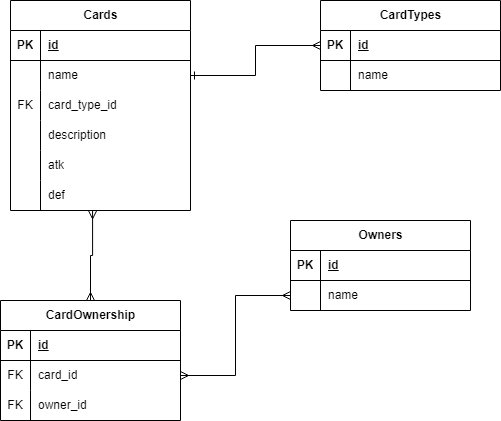

The diagram above was exported from draw.io. Its source (the exported page's mxGraphModel, read from the mxfile embedded in the PNG):
<mxGraphModel dx="614" dy="771" grid="1" gridSize="10" guides="1" tooltips="1" connect="1" arrows="1" fold="1" page="1" pageScale="1" pageWidth="850" pageHeight="1100" math="0" shadow="0">
  <root>
    <mxCell id="0" />
    <mxCell id="1" parent="0" />
    <mxCell id="XlztDqqg6HHRoDb2aBSC-2" value="Owners" style="shape=table;startSize=30;container=1;collapsible=1;childLayout=tableLayout;fixedRows=1;rowLines=0;fontStyle=1;align=center;resizeLast=1;html=1;" vertex="1" parent="1">
      <mxGeometry x="320" y="590" width="180" height="90" as="geometry" />
    </mxCell>
    <mxCell id="XlztDqqg6HHRoDb2aBSC-3" value="" style="shape=tableRow;horizontal=0;startSize=0;swimlaneHead=0;swimlaneBody=0;fillColor=none;collapsible=0;dropTarget=0;points=[[0,0.5],[1,0.5]];portConstraint=eastwest;top=0;left=0;right=0;bottom=1;" vertex="1" parent="XlztDqqg6HHRoDb2aBSC-2">
      <mxGeometry y="30" width="180" height="30" as="geometry" />
    </mxCell>
    <mxCell id="XlztDqqg6HHRoDb2aBSC-4" value="PK" style="shape=partialRectangle;connectable=0;fillColor=none;top=0;left=0;bottom=0;right=0;fontStyle=1;overflow=hidden;whiteSpace=wrap;html=1;" vertex="1" parent="XlztDqqg6HHRoDb2aBSC-3">
      <mxGeometry width="30" height="30" as="geometry">
        <mxRectangle width="30" height="30" as="alternateBounds" />
      </mxGeometry>
    </mxCell>
    <mxCell id="XlztDqqg6HHRoDb2aBSC-5" value="id" style="shape=partialRectangle;connectable=0;fillColor=none;top=0;left=0;bottom=0;right=0;align=left;spacingLeft=6;fontStyle=5;overflow=hidden;whiteSpace=wrap;html=1;" vertex="1" parent="XlztDqqg6HHRoDb2aBSC-3">
      <mxGeometry x="30" width="150" height="30" as="geometry">
        <mxRectangle width="150" height="30" as="alternateBounds" />
      </mxGeometry>
    </mxCell>
    <mxCell id="XlztDqqg6HHRoDb2aBSC-6" value="" style="shape=tableRow;horizontal=0;startSize=0;swimlaneHead=0;swimlaneBody=0;fillColor=none;collapsible=0;dropTarget=0;points=[[0,0.5],[1,0.5]];portConstraint=eastwest;top=0;left=0;right=0;bottom=0;" vertex="1" parent="XlztDqqg6HHRoDb2aBSC-2">
      <mxGeometry y="60" width="180" height="30" as="geometry" />
    </mxCell>
    <mxCell id="XlztDqqg6HHRoDb2aBSC-7" value="" style="shape=partialRectangle;connectable=0;fillColor=none;top=0;left=0;bottom=0;right=0;editable=1;overflow=hidden;whiteSpace=wrap;html=1;" vertex="1" parent="XlztDqqg6HHRoDb2aBSC-6">
      <mxGeometry width="30" height="30" as="geometry">
        <mxRectangle width="30" height="30" as="alternateBounds" />
      </mxGeometry>
    </mxCell>
    <mxCell id="XlztDqqg6HHRoDb2aBSC-8" value="name" style="shape=partialRectangle;connectable=0;fillColor=none;top=0;left=0;bottom=0;right=0;align=left;spacingLeft=6;overflow=hidden;whiteSpace=wrap;html=1;" vertex="1" parent="XlztDqqg6HHRoDb2aBSC-6">
      <mxGeometry x="30" width="150" height="30" as="geometry">
        <mxRectangle width="150" height="30" as="alternateBounds" />
      </mxGeometry>
    </mxCell>
    <mxCell id="XlztDqqg6HHRoDb2aBSC-15" value="Cards" style="shape=table;startSize=30;container=1;collapsible=1;childLayout=tableLayout;fixedRows=1;rowLines=0;fontStyle=1;align=center;resizeLast=1;html=1;" vertex="1" parent="1">
      <mxGeometry x="40" y="370" width="180" height="210" as="geometry" />
    </mxCell>
    <mxCell id="XlztDqqg6HHRoDb2aBSC-16" value="" style="shape=tableRow;horizontal=0;startSize=0;swimlaneHead=0;swimlaneBody=0;fillColor=none;collapsible=0;dropTarget=0;points=[[0,0.5],[1,0.5]];portConstraint=eastwest;top=0;left=0;right=0;bottom=1;" vertex="1" parent="XlztDqqg6HHRoDb2aBSC-15">
      <mxGeometry y="30" width="180" height="30" as="geometry" />
    </mxCell>
    <mxCell id="XlztDqqg6HHRoDb2aBSC-17" value="PK" style="shape=partialRectangle;connectable=0;fillColor=none;top=0;left=0;bottom=0;right=0;fontStyle=1;overflow=hidden;whiteSpace=wrap;html=1;" vertex="1" parent="XlztDqqg6HHRoDb2aBSC-16">
      <mxGeometry width="30" height="30" as="geometry">
        <mxRectangle width="30" height="30" as="alternateBounds" />
      </mxGeometry>
    </mxCell>
    <mxCell id="XlztDqqg6HHRoDb2aBSC-18" value="id" style="shape=partialRectangle;connectable=0;fillColor=none;top=0;left=0;bottom=0;right=0;align=left;spacingLeft=6;fontStyle=5;overflow=hidden;whiteSpace=wrap;html=1;" vertex="1" parent="XlztDqqg6HHRoDb2aBSC-16">
      <mxGeometry x="30" width="150" height="30" as="geometry">
        <mxRectangle width="150" height="30" as="alternateBounds" />
      </mxGeometry>
    </mxCell>
    <mxCell id="XlztDqqg6HHRoDb2aBSC-19" value="" style="shape=tableRow;horizontal=0;startSize=0;swimlaneHead=0;swimlaneBody=0;fillColor=none;collapsible=0;dropTarget=0;points=[[0,0.5],[1,0.5]];portConstraint=eastwest;top=0;left=0;right=0;bottom=0;" vertex="1" parent="XlztDqqg6HHRoDb2aBSC-15">
      <mxGeometry y="60" width="180" height="30" as="geometry" />
    </mxCell>
    <mxCell id="XlztDqqg6HHRoDb2aBSC-20" value="" style="shape=partialRectangle;connectable=0;fillColor=none;top=0;left=0;bottom=0;right=0;editable=1;overflow=hidden;whiteSpace=wrap;html=1;" vertex="1" parent="XlztDqqg6HHRoDb2aBSC-19">
      <mxGeometry width="30" height="30" as="geometry">
        <mxRectangle width="30" height="30" as="alternateBounds" />
      </mxGeometry>
    </mxCell>
    <mxCell id="XlztDqqg6HHRoDb2aBSC-21" value="name" style="shape=partialRectangle;connectable=0;fillColor=none;top=0;left=0;bottom=0;right=0;align=left;spacingLeft=6;overflow=hidden;whiteSpace=wrap;html=1;" vertex="1" parent="XlztDqqg6HHRoDb2aBSC-19">
      <mxGeometry x="30" width="150" height="30" as="geometry">
        <mxRectangle width="150" height="30" as="alternateBounds" />
      </mxGeometry>
    </mxCell>
    <mxCell id="XlztDqqg6HHRoDb2aBSC-22" value="" style="shape=tableRow;horizontal=0;startSize=0;swimlaneHead=0;swimlaneBody=0;fillColor=none;collapsible=0;dropTarget=0;points=[[0,0.5],[1,0.5]];portConstraint=eastwest;top=0;left=0;right=0;bottom=0;" vertex="1" parent="XlztDqqg6HHRoDb2aBSC-15">
      <mxGeometry y="90" width="180" height="30" as="geometry" />
    </mxCell>
    <mxCell id="XlztDqqg6HHRoDb2aBSC-23" value="FK" style="shape=partialRectangle;connectable=0;fillColor=none;top=0;left=0;bottom=0;right=0;editable=1;overflow=hidden;whiteSpace=wrap;html=1;" vertex="1" parent="XlztDqqg6HHRoDb2aBSC-22">
      <mxGeometry width="30" height="30" as="geometry">
        <mxRectangle width="30" height="30" as="alternateBounds" />
      </mxGeometry>
    </mxCell>
    <mxCell id="XlztDqqg6HHRoDb2aBSC-24" value="card_type_id" style="shape=partialRectangle;connectable=0;fillColor=none;top=0;left=0;bottom=0;right=0;align=left;spacingLeft=6;overflow=hidden;whiteSpace=wrap;html=1;" vertex="1" parent="XlztDqqg6HHRoDb2aBSC-22">
      <mxGeometry x="30" width="150" height="30" as="geometry">
        <mxRectangle width="150" height="30" as="alternateBounds" />
      </mxGeometry>
    </mxCell>
    <mxCell id="XlztDqqg6HHRoDb2aBSC-25" value="" style="shape=tableRow;horizontal=0;startSize=0;swimlaneHead=0;swimlaneBody=0;fillColor=none;collapsible=0;dropTarget=0;points=[[0,0.5],[1,0.5]];portConstraint=eastwest;top=0;left=0;right=0;bottom=0;" vertex="1" parent="XlztDqqg6HHRoDb2aBSC-15">
      <mxGeometry y="120" width="180" height="30" as="geometry" />
    </mxCell>
    <mxCell id="XlztDqqg6HHRoDb2aBSC-26" value="" style="shape=partialRectangle;connectable=0;fillColor=none;top=0;left=0;bottom=0;right=0;editable=1;overflow=hidden;whiteSpace=wrap;html=1;" vertex="1" parent="XlztDqqg6HHRoDb2aBSC-25">
      <mxGeometry width="30" height="30" as="geometry">
        <mxRectangle width="30" height="30" as="alternateBounds" />
      </mxGeometry>
    </mxCell>
    <mxCell id="XlztDqqg6HHRoDb2aBSC-27" value="description" style="shape=partialRectangle;connectable=0;fillColor=none;top=0;left=0;bottom=0;right=0;align=left;spacingLeft=6;overflow=hidden;whiteSpace=wrap;html=1;" vertex="1" parent="XlztDqqg6HHRoDb2aBSC-25">
      <mxGeometry x="30" width="150" height="30" as="geometry">
        <mxRectangle width="150" height="30" as="alternateBounds" />
      </mxGeometry>
    </mxCell>
    <mxCell id="XlztDqqg6HHRoDb2aBSC-74" value="" style="shape=tableRow;horizontal=0;startSize=0;swimlaneHead=0;swimlaneBody=0;fillColor=none;collapsible=0;dropTarget=0;points=[[0,0.5],[1,0.5]];portConstraint=eastwest;top=0;left=0;right=0;bottom=0;" vertex="1" parent="XlztDqqg6HHRoDb2aBSC-15">
      <mxGeometry y="150" width="180" height="30" as="geometry" />
    </mxCell>
    <mxCell id="XlztDqqg6HHRoDb2aBSC-75" value="" style="shape=partialRectangle;connectable=0;fillColor=none;top=0;left=0;bottom=0;right=0;editable=1;overflow=hidden;whiteSpace=wrap;html=1;" vertex="1" parent="XlztDqqg6HHRoDb2aBSC-74">
      <mxGeometry width="30" height="30" as="geometry">
        <mxRectangle width="30" height="30" as="alternateBounds" />
      </mxGeometry>
    </mxCell>
    <mxCell id="XlztDqqg6HHRoDb2aBSC-76" value="atk" style="shape=partialRectangle;connectable=0;fillColor=none;top=0;left=0;bottom=0;right=0;align=left;spacingLeft=6;overflow=hidden;whiteSpace=wrap;html=1;" vertex="1" parent="XlztDqqg6HHRoDb2aBSC-74">
      <mxGeometry x="30" width="150" height="30" as="geometry">
        <mxRectangle width="150" height="30" as="alternateBounds" />
      </mxGeometry>
    </mxCell>
    <mxCell id="XlztDqqg6HHRoDb2aBSC-77" value="" style="shape=tableRow;horizontal=0;startSize=0;swimlaneHead=0;swimlaneBody=0;fillColor=none;collapsible=0;dropTarget=0;points=[[0,0.5],[1,0.5]];portConstraint=eastwest;top=0;left=0;right=0;bottom=0;" vertex="1" parent="XlztDqqg6HHRoDb2aBSC-15">
      <mxGeometry y="180" width="180" height="30" as="geometry" />
    </mxCell>
    <mxCell id="XlztDqqg6HHRoDb2aBSC-78" value="" style="shape=partialRectangle;connectable=0;fillColor=none;top=0;left=0;bottom=0;right=0;editable=1;overflow=hidden;whiteSpace=wrap;html=1;" vertex="1" parent="XlztDqqg6HHRoDb2aBSC-77">
      <mxGeometry width="30" height="30" as="geometry">
        <mxRectangle width="30" height="30" as="alternateBounds" />
      </mxGeometry>
    </mxCell>
    <mxCell id="XlztDqqg6HHRoDb2aBSC-79" value="def" style="shape=partialRectangle;connectable=0;fillColor=none;top=0;left=0;bottom=0;right=0;align=left;spacingLeft=6;overflow=hidden;whiteSpace=wrap;html=1;" vertex="1" parent="XlztDqqg6HHRoDb2aBSC-77">
      <mxGeometry x="30" width="150" height="30" as="geometry">
        <mxRectangle width="150" height="30" as="alternateBounds" />
      </mxGeometry>
    </mxCell>
    <mxCell id="XlztDqqg6HHRoDb2aBSC-28" value="CardTypes" style="shape=table;startSize=30;container=1;collapsible=1;childLayout=tableLayout;fixedRows=1;rowLines=0;fontStyle=1;align=center;resizeLast=1;html=1;" vertex="1" parent="1">
      <mxGeometry x="350" y="370" width="180" height="90" as="geometry" />
    </mxCell>
    <mxCell id="XlztDqqg6HHRoDb2aBSC-29" value="" style="shape=tableRow;horizontal=0;startSize=0;swimlaneHead=0;swimlaneBody=0;fillColor=none;collapsible=0;dropTarget=0;points=[[0,0.5],[1,0.5]];portConstraint=eastwest;top=0;left=0;right=0;bottom=1;" vertex="1" parent="XlztDqqg6HHRoDb2aBSC-28">
      <mxGeometry y="30" width="180" height="30" as="geometry" />
    </mxCell>
    <mxCell id="XlztDqqg6HHRoDb2aBSC-30" value="PK" style="shape=partialRectangle;connectable=0;fillColor=none;top=0;left=0;bottom=0;right=0;fontStyle=1;overflow=hidden;whiteSpace=wrap;html=1;" vertex="1" parent="XlztDqqg6HHRoDb2aBSC-29">
      <mxGeometry width="30" height="30" as="geometry">
        <mxRectangle width="30" height="30" as="alternateBounds" />
      </mxGeometry>
    </mxCell>
    <mxCell id="XlztDqqg6HHRoDb2aBSC-31" value="id" style="shape=partialRectangle;connectable=0;fillColor=none;top=0;left=0;bottom=0;right=0;align=left;spacingLeft=6;fontStyle=5;overflow=hidden;whiteSpace=wrap;html=1;" vertex="1" parent="XlztDqqg6HHRoDb2aBSC-29">
      <mxGeometry x="30" width="150" height="30" as="geometry">
        <mxRectangle width="150" height="30" as="alternateBounds" />
      </mxGeometry>
    </mxCell>
    <mxCell id="XlztDqqg6HHRoDb2aBSC-32" value="" style="shape=tableRow;horizontal=0;startSize=0;swimlaneHead=0;swimlaneBody=0;fillColor=none;collapsible=0;dropTarget=0;points=[[0,0.5],[1,0.5]];portConstraint=eastwest;top=0;left=0;right=0;bottom=0;" vertex="1" parent="XlztDqqg6HHRoDb2aBSC-28">
      <mxGeometry y="60" width="180" height="30" as="geometry" />
    </mxCell>
    <mxCell id="XlztDqqg6HHRoDb2aBSC-33" value="" style="shape=partialRectangle;connectable=0;fillColor=none;top=0;left=0;bottom=0;right=0;editable=1;overflow=hidden;whiteSpace=wrap;html=1;" vertex="1" parent="XlztDqqg6HHRoDb2aBSC-32">
      <mxGeometry width="30" height="30" as="geometry">
        <mxRectangle width="30" height="30" as="alternateBounds" />
      </mxGeometry>
    </mxCell>
    <mxCell id="XlztDqqg6HHRoDb2aBSC-34" value="name" style="shape=partialRectangle;connectable=0;fillColor=none;top=0;left=0;bottom=0;right=0;align=left;spacingLeft=6;overflow=hidden;whiteSpace=wrap;html=1;" vertex="1" parent="XlztDqqg6HHRoDb2aBSC-32">
      <mxGeometry x="30" width="150" height="30" as="geometry">
        <mxRectangle width="150" height="30" as="alternateBounds" />
      </mxGeometry>
    </mxCell>
    <mxCell id="XlztDqqg6HHRoDb2aBSC-41" value="CardOwnership" style="shape=table;startSize=30;container=1;collapsible=1;childLayout=tableLayout;fixedRows=1;rowLines=0;fontStyle=1;align=center;resizeLast=1;html=1;" vertex="1" parent="1">
      <mxGeometry x="30" y="670" width="180" height="120" as="geometry" />
    </mxCell>
    <mxCell id="XlztDqqg6HHRoDb2aBSC-42" value="" style="shape=tableRow;horizontal=0;startSize=0;swimlaneHead=0;swimlaneBody=0;fillColor=none;collapsible=0;dropTarget=0;points=[[0,0.5],[1,0.5]];portConstraint=eastwest;top=0;left=0;right=0;bottom=1;" vertex="1" parent="XlztDqqg6HHRoDb2aBSC-41">
      <mxGeometry y="30" width="180" height="30" as="geometry" />
    </mxCell>
    <mxCell id="XlztDqqg6HHRoDb2aBSC-43" value="PK" style="shape=partialRectangle;connectable=0;fillColor=none;top=0;left=0;bottom=0;right=0;fontStyle=1;overflow=hidden;whiteSpace=wrap;html=1;" vertex="1" parent="XlztDqqg6HHRoDb2aBSC-42">
      <mxGeometry width="30" height="30" as="geometry">
        <mxRectangle width="30" height="30" as="alternateBounds" />
      </mxGeometry>
    </mxCell>
    <mxCell id="XlztDqqg6HHRoDb2aBSC-44" value="id" style="shape=partialRectangle;connectable=0;fillColor=none;top=0;left=0;bottom=0;right=0;align=left;spacingLeft=6;fontStyle=5;overflow=hidden;whiteSpace=wrap;html=1;" vertex="1" parent="XlztDqqg6HHRoDb2aBSC-42">
      <mxGeometry x="30" width="150" height="30" as="geometry">
        <mxRectangle width="150" height="30" as="alternateBounds" />
      </mxGeometry>
    </mxCell>
    <mxCell id="XlztDqqg6HHRoDb2aBSC-45" value="" style="shape=tableRow;horizontal=0;startSize=0;swimlaneHead=0;swimlaneBody=0;fillColor=none;collapsible=0;dropTarget=0;points=[[0,0.5],[1,0.5]];portConstraint=eastwest;top=0;left=0;right=0;bottom=0;" vertex="1" parent="XlztDqqg6HHRoDb2aBSC-41">
      <mxGeometry y="60" width="180" height="30" as="geometry" />
    </mxCell>
    <mxCell id="XlztDqqg6HHRoDb2aBSC-46" value="FK" style="shape=partialRectangle;connectable=0;fillColor=none;top=0;left=0;bottom=0;right=0;editable=1;overflow=hidden;whiteSpace=wrap;html=1;" vertex="1" parent="XlztDqqg6HHRoDb2aBSC-45">
      <mxGeometry width="30" height="30" as="geometry">
        <mxRectangle width="30" height="30" as="alternateBounds" />
      </mxGeometry>
    </mxCell>
    <mxCell id="XlztDqqg6HHRoDb2aBSC-47" value="card_id" style="shape=partialRectangle;connectable=0;fillColor=none;top=0;left=0;bottom=0;right=0;align=left;spacingLeft=6;overflow=hidden;whiteSpace=wrap;html=1;" vertex="1" parent="XlztDqqg6HHRoDb2aBSC-45">
      <mxGeometry x="30" width="150" height="30" as="geometry">
        <mxRectangle width="150" height="30" as="alternateBounds" />
      </mxGeometry>
    </mxCell>
    <mxCell id="XlztDqqg6HHRoDb2aBSC-48" value="" style="shape=tableRow;horizontal=0;startSize=0;swimlaneHead=0;swimlaneBody=0;fillColor=none;collapsible=0;dropTarget=0;points=[[0,0.5],[1,0.5]];portConstraint=eastwest;top=0;left=0;right=0;bottom=0;" vertex="1" parent="XlztDqqg6HHRoDb2aBSC-41">
      <mxGeometry y="90" width="180" height="30" as="geometry" />
    </mxCell>
    <mxCell id="XlztDqqg6HHRoDb2aBSC-49" value="FK" style="shape=partialRectangle;connectable=0;fillColor=none;top=0;left=0;bottom=0;right=0;editable=1;overflow=hidden;whiteSpace=wrap;html=1;" vertex="1" parent="XlztDqqg6HHRoDb2aBSC-48">
      <mxGeometry width="30" height="30" as="geometry">
        <mxRectangle width="30" height="30" as="alternateBounds" />
      </mxGeometry>
    </mxCell>
    <mxCell id="XlztDqqg6HHRoDb2aBSC-50" value="owner_id" style="shape=partialRectangle;connectable=0;fillColor=none;top=0;left=0;bottom=0;right=0;align=left;spacingLeft=6;overflow=hidden;whiteSpace=wrap;html=1;" vertex="1" parent="XlztDqqg6HHRoDb2aBSC-48">
      <mxGeometry x="30" width="150" height="30" as="geometry">
        <mxRectangle width="150" height="30" as="alternateBounds" />
      </mxGeometry>
    </mxCell>
    <mxCell id="XlztDqqg6HHRoDb2aBSC-54" style="edgeStyle=orthogonalEdgeStyle;rounded=0;orthogonalLoop=1;jettySize=auto;html=1;endArrow=ERone;endFill=0;startArrow=ERmany;startFill=0;exitX=0;exitY=0.5;exitDx=0;exitDy=0;" edge="1" parent="1" source="XlztDqqg6HHRoDb2aBSC-28" target="XlztDqqg6HHRoDb2aBSC-19">
      <mxGeometry relative="1" as="geometry" />
    </mxCell>
    <mxCell id="XlztDqqg6HHRoDb2aBSC-57" style="edgeStyle=orthogonalEdgeStyle;rounded=0;orthogonalLoop=1;jettySize=auto;html=1;startArrow=ERmany;startFill=0;endArrow=ERmany;endFill=0;entryX=0.456;entryY=1.011;entryDx=0;entryDy=0;entryPerimeter=0;" edge="1" parent="1" source="XlztDqqg6HHRoDb2aBSC-41" target="XlztDqqg6HHRoDb2aBSC-77">
      <mxGeometry relative="1" as="geometry">
        <mxPoint x="120" y="660" as="targetPoint" />
      </mxGeometry>
    </mxCell>
    <mxCell id="XlztDqqg6HHRoDb2aBSC-58" style="edgeStyle=orthogonalEdgeStyle;rounded=0;orthogonalLoop=1;jettySize=auto;html=1;entryX=0;entryY=0.5;entryDx=0;entryDy=0;endArrow=ERmany;endFill=0;startArrow=ERmany;startFill=0;" edge="1" parent="1" source="XlztDqqg6HHRoDb2aBSC-45" target="XlztDqqg6HHRoDb2aBSC-6">
      <mxGeometry relative="1" as="geometry" />
    </mxCell>
  </root>
</mxGraphModel>